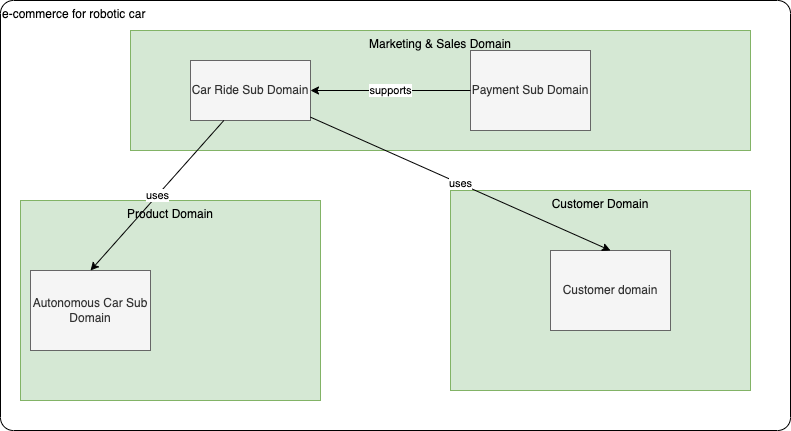

The diagram above was exported from draw.io. Its source (the exported page's mxGraphModel, read from the mxfile embedded in the PNG):
<mxGraphModel dx="506" dy="362" grid="1" gridSize="10" guides="1" tooltips="1" connect="1" arrows="1" fold="1" page="1" pageScale="1" pageWidth="850" pageHeight="1100" math="0" shadow="0">
  <root>
    <mxCell id="0" />
    <mxCell id="1" parent="0" />
    <mxCell id="9" value="e-commerce for robotic car&amp;nbsp;" style="rounded=1;whiteSpace=wrap;html=1;arcSize=3;verticalAlign=top;align=left;" parent="1" vertex="1">
      <mxGeometry x="10" y="10" width="790" height="430" as="geometry" />
    </mxCell>
    <mxCell id="13" value="Product Domain" style="rounded=0;whiteSpace=wrap;html=1;fillColor=#d5e8d4;strokeColor=#82b366;verticalAlign=top;" parent="1" vertex="1">
      <mxGeometry x="30" y="210" width="300" height="200" as="geometry" />
    </mxCell>
    <mxCell id="3" value="Autonomous Car Sub Domain" style="rounded=0;whiteSpace=wrap;html=1;fillColor=#f5f5f5;fontColor=#333333;strokeColor=#666666;" parent="1" vertex="1">
      <mxGeometry x="40" y="280" width="120" height="80" as="geometry" />
    </mxCell>
    <mxCell id="14" value="Customer Domain" style="rounded=0;whiteSpace=wrap;html=1;fillColor=#d5e8d4;strokeColor=#82b366;verticalAlign=top;" parent="1" vertex="1">
      <mxGeometry x="460" y="200" width="300" height="200" as="geometry" />
    </mxCell>
    <mxCell id="4" value="Customer domain" style="rounded=0;whiteSpace=wrap;html=1;fillColor=#f5f5f5;fontColor=#333333;strokeColor=#666666;" parent="1" vertex="1">
      <mxGeometry x="560" y="260" width="120" height="80" as="geometry" />
    </mxCell>
    <mxCell id="10" value="Marketing &amp;amp; Sales Domain" style="rounded=0;whiteSpace=wrap;html=1;fillColor=#d5e8d4;strokeColor=#82b366;verticalAlign=top;" parent="1" vertex="1">
      <mxGeometry x="140" y="40" width="620" height="120" as="geometry" />
    </mxCell>
    <mxCell id="7" value="Payment Sub Domain" style="rounded=0;whiteSpace=wrap;html=1;fillColor=#f5f5f5;fontColor=#333333;strokeColor=#666666;" parent="1" vertex="1">
      <mxGeometry x="480" y="60" width="120" height="80" as="geometry" />
    </mxCell>
    <mxCell id="2" value="Car Ride Sub Domain" style="rounded=0;whiteSpace=wrap;html=1;fillColor=#f5f5f5;fontColor=#333333;strokeColor=#666666;" parent="1" vertex="1">
      <mxGeometry x="200" y="70" width="120" height="60" as="geometry" />
    </mxCell>
    <mxCell id="5" value="uses" style="edgeStyle=none;html=1;entryX=0.5;entryY=0;entryDx=0;entryDy=0;" parent="1" source="2" target="3" edge="1">
      <mxGeometry relative="1" as="geometry" />
    </mxCell>
    <mxCell id="8" value="supports" style="edgeStyle=none;html=1;entryX=1;entryY=0.5;entryDx=0;entryDy=0;" parent="1" source="7" target="2" edge="1">
      <mxGeometry relative="1" as="geometry" />
    </mxCell>
    <mxCell id="6" value="uses" style="edgeStyle=none;html=1;entryX=0.5;entryY=0;entryDx=0;entryDy=0;" parent="1" source="2" target="4" edge="1">
      <mxGeometry relative="1" as="geometry" />
    </mxCell>
  </root>
</mxGraphModel>